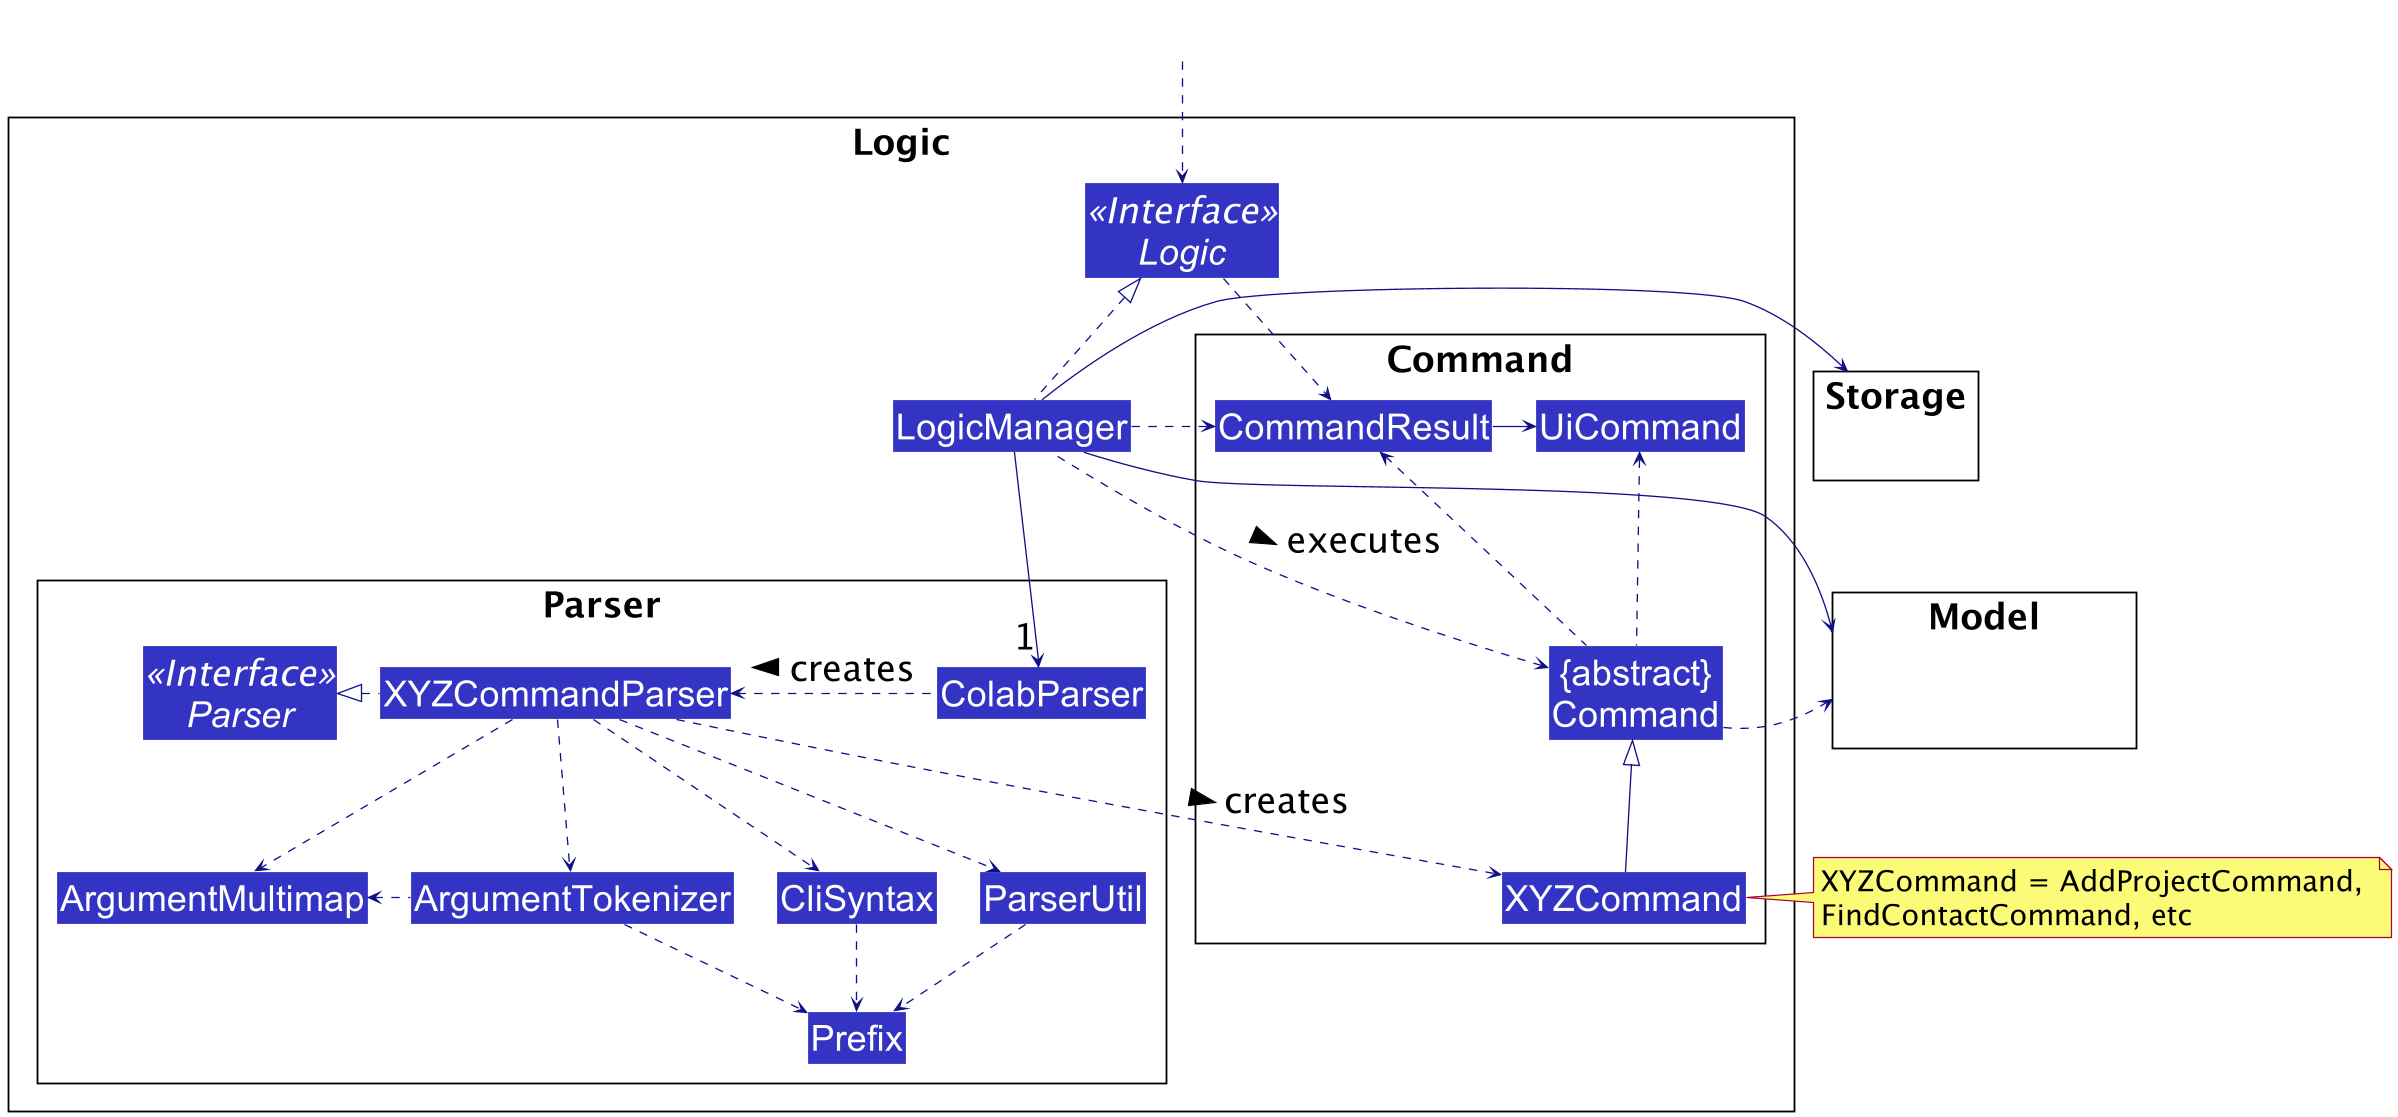

The diagram above was rendered by PlantUML. Its source (embedded in the PNG):
@startuml
!include style.puml
skinparam arrowThickness 1.1
skinparam arrowColor LOGIC_COLOR_T4
skinparam classBackgroundColor LOGIC_COLOR
skinparam defaultFontSize 30
skinparam noteFontSize 24

package Logic {

package Parser {
Interface Parser <<Interface>>
Class ColabParser
Class XYZCommandParser
Class CliSyntax
Class ParserUtil
Class ArgumentMultimap
Class ArgumentTokenizer
Class Prefix
}

package Command {
Class XYZCommand
Class CommandResult
Class UiCommand
Class "{abstract}\nCommand" as Command
}

Interface Logic <<Interface>>
Class LogicManager
}

package Model{
Class HiddenModel #FFFFFF
}

package Storage{
Class HiddenModel #FFFFFF
}

Class HiddenOutside #FFFFFF
HiddenOutside ..> Logic

LogicManager .up.|> Logic
LogicManager -->"1" ColabParser
ColabParser .left.> XYZCommandParser: creates >

XYZCommandParser ..> XYZCommand : creates >
XYZCommandParser .left.|> Parser
XYZCommandParser ..> ArgumentMultimap
XYZCommandParser ..> ArgumentTokenizer
ArgumentTokenizer .left.> ArgumentMultimap
XYZCommandParser ..> CliSyntax
CliSyntax ..> Prefix
XYZCommandParser ..> ParserUtil
ParserUtil .down.> Prefix
ArgumentTokenizer .down.> Prefix
XYZCommand -up-|> Command
LogicManager .left.> Command : executes >

LogicManager --> Model
LogicManager --> Storage
Storage --[hidden] Model
Command .[hidden]up.> Storage
Command .right.> Model
note right of XYZCommand: XYZCommand = AddProjectCommand, \nFindContactCommand, etc

Logic ..> CommandResult
LogicManager .down.> CommandResult
Command .up.> CommandResult
Command .up.> UiCommand
CommandResult -right-> UiCommand
CommandResult -[hidden]-> Parser
@enduml